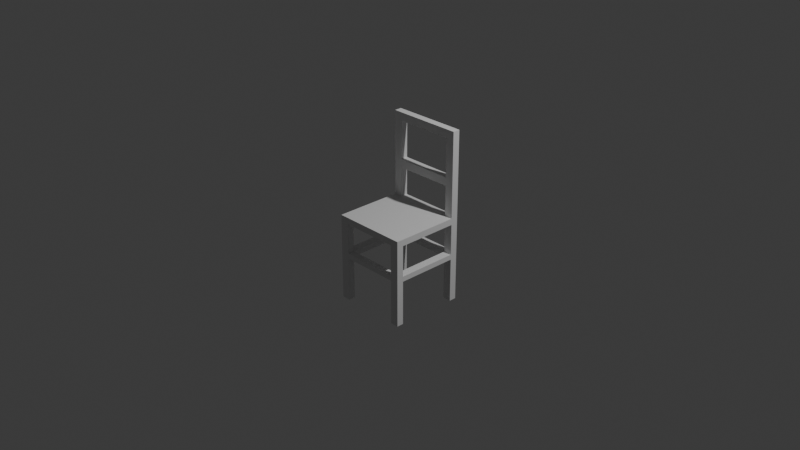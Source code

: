 # Source: Chair.blend  (saved by Blender 5.1.30; exported with 4.5.12 LTS)
import bpy
from mathutils import Matrix  # noqa: F401  (used for matrix-valued properties, if any)

bpy.ops.wm.read_factory_settings(use_empty=True)
scene = bpy.context.scene
scene.name = 'Scene'

# ---- collections
col_collection = bpy.data.collections.new('Collection'); scene.collection.children.link(col_collection)

# ---- world
world_world = bpy.data.worlds.new('World'); scene.world = world_world
world_world.use_nodes = True; world_world.node_tree.nodes.clear()
_N = world_world.node_tree.nodes; _L = world_world.node_tree.links
n0 = _N.new('ShaderNodeOutputWorld'); n0.name = 'World Output'; n0.location = (200, 100)
n1 = _N.new('ShaderNodeBackground'); n1.name = 'Background'; n1.location = (-200, 100)
n1.inputs[0].default_value = (0.05088, 0.05088, 0.05088, 1.0)
_L.new(n1.outputs[0], n0.inputs[0])
n0.is_active_output = True
world_world.color = (0.05088, 0.05088, 0.05088)
world_world.sun_shadow_jitter_overblur = 0.0

# ---- cameras
cam_camera = bpy.data.cameras.new('Camera')
cam_camera.clip_end = 100.0
cam_camera.ortho_scale = 7.314

# ---- lights
light_light = bpy.data.lights.new('Light', 'POINT')
light_light.energy = 1000.0
light_light.shadow_soft_size = 0.1

# ---- meshes
me_cube_002 = bpy.data.meshes.new('Cube.002')
me_cube_002.from_pydata([(0.4142, -0.4142, -0.03545), (0.4142, -0.4142, 0.03545), (0.4142, 0.4142, -0.03545), (0.4142, 0.4142, 0.03545), (0.0, 0.4142, -0.03545), (0.0, 0.4142, 0.03545), (0.0, -0.4142, -0.03545), (0.0, -0.4142, 0.03545), (0.3205, 0.4142, 0.03545), (0.3205, -0.4142, -0.03545), (0.3205, 0.4142, -0.03545), (0.3205, -0.4142, 0.03545), (0.3205, -0.4142, 0.03545), (0.0, -0.4142, 0.03545), (0.0, 0.4142, 0.03545), (0.3205, 0.4142, 0.03545), (0.3205, 0.4142, 0.03545), (0.4142, 0.4142, 0.03545), (0.4142, -0.4142, 0.03545), (0.3205, -0.4142, 0.03545), (0.4142, 0.3345, -0.03545), (0.4142, 0.3345, 0.03545), (0.0, 0.3345, -0.03545), (0.3205, 0.3345, 0.03545), (0.3205, 0.3345, -0.03545), (0.0, 0.3345, 0.03545), (0.3205, 0.3345, 0.03545), (0.4142, 0.3345, 0.03545), (0.3205, 0.3345, 0.03545), (0.3205, 0.4142, 0.03545), (0.4142, 0.4142, 0.03545), (0.4142, 0.3345, 0.03545), (0.3205, 0.3345, 0.03545), (0.3205, 0.4142, 0.9719), (0.4142, 0.4142, 0.9719), (0.4142, 0.3345, 0.9719), (0.3205, 0.3345, 0.9719), (0.3205, 0.3345, 0.8823), (0.3205, 0.4142, 0.8823), (0.4142, 0.4142, 0.8823), (0.4142, 0.3345, 0.8823), (0.0, 0.4142, 0.9719), (0.0, 0.3345, 0.9719), (0.0, 0.3345, 0.8823), (0.0, 0.4142, 0.8823), (0.3205, 0.4142, 0.4589), (0.4142, 0.4142, 0.4589), (0.3205, 0.3345, 0.4589), (0.4142, 0.3345, 0.4589), (0.3205, 0.4142, 0.3665), (0.4142, 0.4142, 0.3665), (0.3205, 0.3345, 0.3665), (0.4142, 0.3345, 0.3665), (0.0, 0.3345, 0.3665), (0.0, 0.3345, 0.4589), (0.0, 0.4142, 0.4589), (0.0, 0.4142, 0.3665), (0.3205, 0.3345, 0.8823), (0.3205, 0.4142, 0.8823), (0.4142, -0.3383, 0.03545), (0.0, -0.3383, -0.03545), (0.3205, -0.3383, 0.03545), (0.3205, -0.3383, -0.03545), (0.0, -0.3383, 0.03545), (0.3205, -0.3383, 0.03545), (0.4142, -0.3383, 0.03545), (0.3205, -0.3383, 0.03545), (0.4142, -0.3383, -0.03545), (0.4142, 0.3345, -0.6768), (0.4142, 0.4142, -0.6768), (0.3205, -0.4142, -0.6768), (0.4142, -0.4142, -0.6768), (0.3205, 0.4142, -0.6768), (0.3205, -0.3383, -0.6768), (0.3205, 0.3345, -0.6768), (0.4142, -0.3383, -0.6768), (0.4142, 0.4142, -0.4319), (0.3205, 0.4142, -0.4319), (0.3205, 0.3345, -0.4319), (0.4142, 0.3345, -0.4319), (0.3205, 0.4142, -0.3744), (0.4142, 0.3345, -0.3744), (0.4142, 0.4142, -0.3744), (0.3205, 0.3345, -0.3744), (0.3205, 0.3345, -0.3744), (0.3205, 0.3345, -0.4319), (0.3205, 0.4142, -0.4319), (0.4142, 0.3345, -0.4319), (0.3205, 0.4142, -0.3744), (0.4142, 0.3345, -0.3744), (0.3205, 0.3345, -0.3744), (0.3205, 0.3345, -0.4319), (0.3205, 0.4142, -0.4319), (0.4142, 0.3345, -0.4319), (0.3205, 0.4142, -0.3744), (0.4142, 0.3345, -0.3744), (0.3205, -0.3386, -0.3744), (0.3205, -0.3386, -0.4319), (0.4142, -0.3386, -0.4319), (0.4142, -0.3386, -0.3744), (0.0, 0.3345, -0.3744), (0.0, 0.3345, -0.4319), (0.0, 0.4142, -0.4319), (0.0, 0.4142, -0.3744), (0.4142, -0.4142, -0.3748), (0.4142, -0.3383, -0.3748), (0.3205, -0.3383, -0.3748), (0.3205, -0.4142, -0.3748), (0.4142, -0.4142, -0.4291), (0.3205, -0.3383, -0.4291), (0.4142, -0.3383, -0.4291), (0.3205, -0.4142, -0.4291), (0.0, -0.4142, -0.4291), (0.0, -0.4142, -0.3748), (0.0, -0.3383, -0.3748), (0.0, -0.3383, -0.4291), (0.4142, 0.3345, -0.9187), (0.4142, 0.4142, -0.9187), (0.3205, -0.4142, -0.9187), (0.4142, -0.4142, -0.9187), (0.3205, 0.4142, -0.9187), (0.3205, -0.3383, -0.9187), (0.3205, 0.3345, -0.9187), (0.4142, -0.3383, -0.9187)], [], [(10, 8, 3, 2), (67, 59, 1, 0), (111, 109, 73, 70), (9, 11, 7, 6), (7, 11, 12, 13), (11, 1, 18, 19), (0, 1, 11, 9), (60, 62, 9, 6), (4, 5, 8, 10), (64, 63, 13, 12), (23, 8, 15, 26), (8, 5, 14, 15), (65, 66, 19, 18), (3, 8, 16, 17), (61, 11, 19, 66), (21, 3, 17, 27), (59, 21, 27, 65), (8, 23, 28, 16), (16, 28, 32, 29), (61, 23, 26, 64), (15, 14, 25, 26), (4, 10, 24, 22), (110, 108, 71, 75), (2, 3, 21, 20), (37, 36, 42, 43), (28, 27, 31, 32), (27, 17, 30, 31), (17, 16, 29, 30), (34, 33, 36, 35), (39, 38, 33, 34), (37, 40, 35, 36), (40, 39, 34, 35), (48, 46, 39, 40), (47, 48, 40, 37), (46, 45, 38, 39), (45, 47, 37, 38), (44, 43, 42, 41), (38, 37, 43, 44), (36, 33, 41, 42), (33, 38, 44, 41), (45, 49, 56, 55), (50, 49, 45, 46), (51, 52, 48, 47), (52, 50, 46, 48), (31, 30, 50, 52), (32, 31, 52, 51), (30, 29, 49, 50), (29, 32, 51, 49), (56, 53, 54, 55), (47, 45, 55, 54), (49, 51, 53, 56), (51, 47, 54, 53), (37, 38, 58, 57), (11, 61, 64, 12), (1, 59, 65, 18), (23, 61, 66, 28), (27, 28, 66, 65), (26, 25, 63, 64), (22, 24, 62, 60), (24, 20, 67, 62), (20, 21, 59, 67), (72, 69, 117, 120), (74, 72, 120, 122), (109, 110, 75, 73), (108, 111, 70, 71), (77, 76, 69, 72), (79, 78, 74, 68), (78, 77, 72, 74), (76, 79, 68, 69), (82, 81, 79, 76), (77, 78, 85, 86), (79, 81, 89, 87), (80, 82, 76, 77), (10, 2, 82, 80), (20, 24, 83, 81), (24, 10, 80, 83), (2, 20, 81, 82), (87, 89, 95, 93), (84, 88, 94, 90), (83, 80, 88, 84), (80, 77, 86, 88), (78, 79, 87, 85), (81, 83, 84, 89), (94, 92, 102, 103), (95, 90, 96, 99), (85, 87, 93, 91), (89, 84, 90, 95), (88, 86, 92, 94), (86, 85, 91, 92), (99, 96, 97, 98), (93, 95, 99, 98), (91, 93, 98, 97), (90, 91, 97, 96), (100, 103, 102, 101), (92, 91, 101, 102), (90, 94, 103, 100), (91, 90, 100, 101), (0, 9, 107, 104), (62, 67, 105, 106), (67, 0, 104, 105), (9, 62, 106, 107), (104, 107, 111, 108), (106, 105, 110, 109), (105, 104, 108, 110), (109, 111, 112, 115), (113, 114, 115, 112), (106, 109, 115, 114), (107, 106, 114, 113), (111, 107, 113, 112), (121, 123, 119, 118), (120, 117, 116, 122), (69, 68, 116, 117), (73, 75, 123, 121), (68, 74, 122, 116), (70, 73, 121, 118), (71, 70, 118, 119), (75, 71, 119, 123)])
_uv = me_cube_002.uv_layers.new(name='CarteUV')
_uv.uv.foreach_set('vector', [0.375, 0.4717, 0.625, 0.4717, 0.625, 0.5, 0.375, 0.5, 0.375, 0.7271, 0.625, 0.7271, 0.625, 0.75, 0.375, 0.75, 0.3467, 0.75, 0.3467, 0.7271, 0.3467, 0.7271, 0.3467, 0.75, 0.375, 0.7783, 0.625, 0.7783, 0.625, 0.875, 0.375, 0.875, 0.625, 0.875, 0.625, 0.7783, 0.625, 0.7783, 0.625, 0.875, 0.625, 0.7783, 0.625, 0.75, 0.625, 0.75, 0.625, 0.7783, 0.375, 0.75, 0.625, 0.75, 0.625, 0.7783, 0.375, 0.7783, 0.25, 0.7271, 0.3467, 0.7271, 0.3467, 0.75, 0.25, 0.75, 0.375, 0.375, 0.625, 0.375, 0.625, 0.4717, 0.375, 0.4717, 0.6533, 0.7271, 0.75, 0.7271, 0.75, 0.75, 0.6533, 0.75, 0.6533, 0.524, 0.6533, 0.5, 0.6533, 0.5, 0.6533, 0.524, 0.625, 0.4717, 0.625, 0.375, 0.625, 0.375, 0.625, 0.4717, 0.625, 0.7271, 0.6533, 0.7271, 0.6533, 0.75, 0.625, 0.75, 0.625, 0.5, 0.625, 0.4717, 0.625, 0.4717, 0.625, 0.5, 0.6533, 0.7271, 0.6533, 0.75, 0.6533, 0.75, 0.6533, 0.7271, 0.625, 0.524, 0.625, 0.5, 0.625, 0.5, 0.625, 0.524, 0.625, 0.7271, 0.625, 0.524, 0.625, 0.524, 0.625, 0.7271, 0.6533, 0.5, 0.6533, 0.524, 0.6533, 0.524, 0.6533, 0.5, 0.6533, 0.5, 0.6533, 0.524, 0.6533, 0.524, 0.6533, 0.5, 0.6533, 0.7271, 0.6533, 0.524, 0.6533, 0.524, 0.6533, 0.7271, 0.6533, 0.5, 0.75, 0.5, 0.75, 0.524, 0.6533, 0.524, 0.25, 0.5, 0.3467, 0.5, 0.3467, 0.524, 0.25, 0.524, 0.375, 0.7271, 0.375, 0.75, 0.375, 0.75, 0.375, 0.7271, 0.375, 0.5, 0.625, 0.5, 0.625, 0.524, 0.375, 0.524, 0.6533, 0.524, 0.6533, 0.524, 0.6533, 0.524, 0.6533, 0.524, 0.6533, 0.524, 0.625, 0.524, 0.625, 0.524, 0.6533, 0.524, 0.625, 0.524, 0.625, 0.5, 0.625, 0.5, 0.625, 0.524, 0.625, 0.5, 0.625, 0.4717, 0.625, 0.4717, 0.625, 0.5, 0.625, 0.5, 0.6533, 0.5, 0.6533, 0.524, 0.625, 0.524, 0.625, 0.5, 0.625, 0.4717, 0.625, 0.4717, 0.625, 0.5, 0.6533, 0.524, 0.625, 0.524, 0.625, 0.524, 0.6533, 0.524, 0.625, 0.524, 0.625, 0.5, 0.625, 0.5, 0.625, 0.524, 0.625, 0.524, 0.625, 0.5, 0.625, 0.5, 0.625, 0.524, 0.6533, 0.524, 0.625, 0.524, 0.625, 0.524, 0.6533, 0.524, 0.625, 0.5, 0.625, 0.4717, 0.625, 0.4717, 0.625, 0.5, 0.6533, 0.5, 0.6533, 0.524, 0.6533, 0.524, 0.6533, 0.5, 0.6533, 0.5, 0.6533, 0.524, 0.6533, 0.524, 0.6533, 0.5, 0.6533, 0.5, 0.6533, 0.524, 0.6533, 0.524, 0.6533, 0.5, 0.6533, 0.524, 0.6533, 0.5, 0.6533, 0.5, 0.6533, 0.524, 0.625, 0.4717, 0.625, 0.4717, 0.625, 0.4717, 0.625, 0.4717, 0.625, 0.4717, 0.625, 0.4717, 0.625, 0.4717, 0.625, 0.4717, 0.625, 0.5, 0.625, 0.4717, 0.625, 0.4717, 0.625, 0.5, 0.6533, 0.524, 0.625, 0.524, 0.625, 0.524, 0.6533, 0.524, 0.625, 0.524, 0.625, 0.5, 0.625, 0.5, 0.625, 0.524, 0.625, 0.524, 0.625, 0.5, 0.625, 0.5, 0.625, 0.524, 0.6533, 0.524, 0.625, 0.524, 0.625, 0.524, 0.6533, 0.524, 0.625, 0.5, 0.625, 0.4717, 0.625, 0.4717, 0.625, 0.5, 0.6533, 0.5, 0.6533, 0.524, 0.6533, 0.524, 0.6533, 0.5, 0.6533, 0.5, 0.6533, 0.524, 0.6533, 0.524, 0.6533, 0.5, 0.6533, 0.524, 0.6533, 0.5, 0.6533, 0.5, 0.6533, 0.524, 0.6533, 0.5, 0.6533, 0.524, 0.6533, 0.524, 0.6533, 0.5, 0.6533, 0.524, 0.6533, 0.524, 0.6533, 0.524, 0.6533, 0.524, 0.6533, 0.524, 0.6533, 0.5, 0.6533, 0.5, 0.6533, 0.524, 0.6533, 0.75, 0.6533, 0.7271, 0.6533, 0.7271, 0.6533, 0.75, 0.625, 0.75, 0.625, 0.7271, 0.625, 0.7271, 0.625, 0.75, 0.6533, 0.524, 0.6533, 0.7271, 0.6533, 0.7271, 0.6533, 0.524, 0.625, 0.524, 0.6533, 0.524, 0.6533, 0.7271, 0.625, 0.7271, 0.6533, 0.524, 0.75, 0.524, 0.75, 0.7271, 0.6533, 0.7271, 0.25, 0.524, 0.3467, 0.524, 0.3467, 0.7271, 0.25, 0.7271, 0.3467, 0.524, 0.375, 0.524, 0.375, 0.7271, 0.3467, 0.7271, 0.375, 0.524, 0.625, 0.524, 0.625, 0.7271, 0.375, 0.7271, 0.375, 0.4717, 0.375, 0.5, 0.375, 0.5, 0.375, 0.4717, 0.3467, 0.524, 0.3467, 0.5, 0.3467, 0.5, 0.3467, 0.524, 0.3467, 0.7271, 0.375, 0.7271, 0.375, 0.7271, 0.3467, 0.7271, 0.375, 0.75, 0.375, 0.7783, 0.375, 0.7783, 0.375, 0.75, 0.375, 0.4717, 0.375, 0.5, 0.375, 0.5, 0.375, 0.4717, 0.375, 0.524, 0.3467, 0.524, 0.3467, 0.524, 0.375, 0.524, 0.3467, 0.524, 0.3467, 0.5, 0.3467, 0.5, 0.3467, 0.524, 0.375, 0.5, 0.375, 0.524, 0.375, 0.524, 0.375, 0.5, 0.375, 0.5, 0.375, 0.524, 0.375, 0.524, 0.375, 0.5, 0.3467, 0.5, 0.3467, 0.524, 0.3467, 0.524, 0.3467, 0.5, 0.375, 0.524, 0.375, 0.524, 0.375, 0.524, 0.375, 0.524, 0.375, 0.4717, 0.375, 0.5, 0.375, 0.5, 0.375, 0.4717, 0.375, 0.4717, 0.375, 0.5, 0.375, 0.5, 0.375, 0.4717, 0.375, 0.524, 0.3467, 0.524, 0.3467, 0.524, 0.375, 0.524, 0.3467, 0.524, 0.3467, 0.5, 0.3467, 0.5, 0.3467, 0.524, 0.375, 0.5, 0.375, 0.524, 0.375, 0.524, 0.375, 0.5, 0.375, 0.524, 0.375, 0.524, 0.375, 0.524, 0.375, 0.524, 0.3467, 0.524, 0.3467, 0.5, 0.3467, 0.5, 0.3467, 0.524, 0.3467, 0.524, 0.3467, 0.5, 0.3467, 0.5, 0.3467, 0.524, 0.375, 0.4717, 0.375, 0.4717, 0.375, 0.4717, 0.375, 0.4717, 0.3467, 0.524, 0.375, 0.524, 0.375, 0.524, 0.3467, 0.524, 0.375, 0.524, 0.3467, 0.524, 0.3467, 0.524, 0.375, 0.524, 0.375, 0.4717, 0.375, 0.4717, 0.375, 0.4717, 0.375, 0.4717, 0.375, 0.524, 0.3467, 0.524, 0.3467, 0.524, 0.375, 0.524, 0.3467, 0.524, 0.375, 0.524, 0.375, 0.524, 0.3467, 0.524, 0.375, 0.524, 0.3467, 0.524, 0.3467, 0.524, 0.375, 0.524, 0.375, 0.4717, 0.375, 0.4717, 0.375, 0.4717, 0.375, 0.4717, 0.3467, 0.5, 0.3467, 0.524, 0.3467, 0.524, 0.3467, 0.5, 0.375, 0.524, 0.3467, 0.524, 0.3467, 0.524, 0.375, 0.524, 0.375, 0.524, 0.375, 0.524, 0.375, 0.524, 0.375, 0.524, 0.3467, 0.524, 0.375, 0.524, 0.375, 0.524, 0.3467, 0.524, 0.3467, 0.524, 0.3467, 0.524, 0.3467, 0.524, 0.3467, 0.524, 0.3467, 0.524, 0.3467, 0.5, 0.3467, 0.5, 0.3467, 0.524, 0.3467, 0.5, 0.3467, 0.524, 0.3467, 0.524, 0.3467, 0.5, 0.3467, 0.524, 0.3467, 0.5, 0.3467, 0.5, 0.3467, 0.524, 0.3467, 0.524, 0.3467, 0.524, 0.3467, 0.524, 0.3467, 0.524, 0.375, 0.75, 0.375, 0.7783, 0.375, 0.7783, 0.375, 0.75, 0.3467, 0.7271, 0.375, 0.7271, 0.375, 0.7271, 0.3467, 0.7271, 0.375, 0.7271, 0.375, 0.75, 0.375, 0.75, 0.375, 0.7271, 0.3467, 0.75, 0.3467, 0.7271, 0.3467, 0.7271, 0.3467, 0.75, 0.375, 0.75, 0.375, 0.7783, 0.375, 0.7783, 0.375, 0.75, 0.3467, 0.7271, 0.375, 0.7271, 0.375, 0.7271, 0.3467, 0.7271, 0.375, 0.7271, 0.375, 0.75, 0.375, 0.75, 0.375, 0.7271, 0.3467, 0.7271, 0.3467, 0.75, 0.3467, 0.75, 0.3467, 0.7271, 0.3467, 0.75, 0.3467, 0.7271, 0.3467, 0.7271, 0.3467, 0.75, 0.3467, 0.7271, 0.3467, 0.7271, 0.3467, 0.7271, 0.3467, 0.7271, 0.3467, 0.75, 0.3467, 0.7271, 0.3467, 0.7271, 0.3467, 0.75, 0.375, 0.7783, 0.375, 0.7783, 0.375, 0.7783, 0.375, 0.7783, 0.3467, 0.7271, 0.375, 0.7271, 0.375, 0.75, 0.3467, 0.75, 0.3467, 0.5, 0.375, 0.5, 0.375, 0.524, 0.3467, 0.524, 0.375, 0.5, 0.375, 0.524, 0.375, 0.524, 0.375, 0.5, 0.3467, 0.7271, 0.375, 0.7271, 0.375, 0.7271, 0.3467, 0.7271, 0.375, 0.524, 0.3467, 0.524, 0.3467, 0.524, 0.375, 0.524, 0.3467, 0.75, 0.3467, 0.7271, 0.3467, 0.7271, 0.3467, 0.75, 0.375, 0.75, 0.375, 0.7783, 0.375, 0.7783, 0.375, 0.75, 0.375, 0.7271, 0.375, 0.75, 0.375, 0.75, 0.375, 0.7271])
me_cube_002.update()

# ---- objects
ob_light = bpy.data.objects.new('Light', light_light)
ob_camera = bpy.data.objects.new('Camera', cam_camera)
ob_objet_vide = bpy.data.objects.new('Objet vide', None)
ob_cube = bpy.data.objects.new('Cube', me_cube_002)

# ---- transforms, parenting, visibility, modifiers, constraints
ob_light.location = (4.076, 1.005, 5.904)
ob_light.rotation_euler = (0.6503, 0.05522, 1.866)
ob_light.lock_rotations_4d = False
ob_light.empty_display_type = 'ARROWS'
ob_light.color = (0.0, 0.0, 0.0, 0.0)
ob_light.lineart.crease_threshold = 0.0
ob_camera.location = (7.359, -6.926, 4.958)
ob_camera.rotation_euler = (1.109, 0.0, 0.8149)
ob_camera.lock_rotations_4d = False
ob_camera.empty_display_type = 'ARROWS'
ob_camera.color = (0.0, 0.0, 0.0, 0.0)
ob_camera.display_type = 'WIRE'
ob_camera.lineart.crease_threshold = 0.0
ob_objet_vide.location = (0.0, 2.61, 0.0)
ob_objet_vide.rotation_euler = (1.571, -0.0, 0.0)
ob_objet_vide.empty_display_type = 'IMAGE'
ob_objet_vide.empty_display_size = 5.0
ob_cube.location = (0.0, 0.0, 0.0)
_m = ob_cube.modifiers.new('Miroir', 'MIRROR')
_m.use_clip = True

# ---- collection membership
col_collection.objects.link(ob_light)
col_collection.objects.link(ob_camera)
col_collection.objects.link(ob_objet_vide)
col_collection.objects.link(ob_cube)

# ---- scene / render settings (as saved in the file)
scene.camera = ob_camera
scene.frame_start = 1; scene.frame_end = 250; scene.frame_set(1)
scene.render.engine = 'BLENDER_EEVEE_NEXT'
scene.render.bake_bias = 0.0
scene.render.bake_samples = 0
scene.cycles.sampling_pattern = 'TABULATED_SOBOL'
scene.eevee.use_volume_custom_range = False
bpy.context.view_layer.update()
